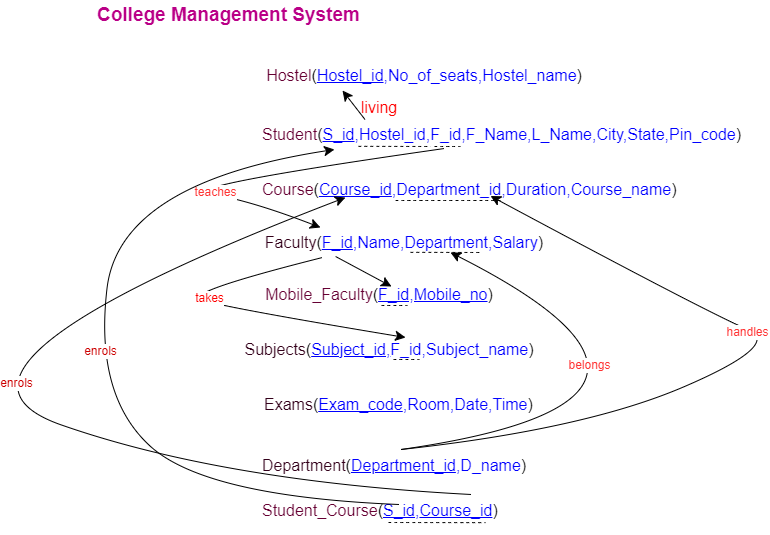

The diagram above was exported from draw.io. Its source (the exported page's mxGraphModel, read from the mxfile embedded in the PNG):
<mxGraphModel dx="2154" dy="1622" grid="0" gridSize="10" guides="1" tooltips="1" connect="1" arrows="1" fold="1" page="0" pageScale="1" pageWidth="850" pageHeight="1100" math="0" shadow="0">
  <root>
    <mxCell id="0" />
    <mxCell id="1" parent="0" />
    <mxCell id="XBGxvFOy1LhHjBjAkfIF-1" value="&lt;font color=&quot;#660033&quot;&gt;Hostel&lt;/font&gt;(&lt;font color=&quot;#0000ff&quot;&gt;&lt;u&gt;Hostel_id&lt;/u&gt;,No_of_seats,Hostel_name&lt;/font&gt;)" style="text;html=1;align=center;verticalAlign=middle;whiteSpace=wrap;rounded=0;fontSize=16;" parent="1" vertex="1">
      <mxGeometry x="-420" y="-536" width="328" height="30" as="geometry" />
    </mxCell>
    <mxCell id="XBGxvFOy1LhHjBjAkfIF-2" value="&lt;font color=&quot;#660033&quot;&gt;Student&lt;/font&gt;(&lt;font color=&quot;#0000ff&quot;&gt;&lt;u&gt;S_id&lt;/u&gt;&lt;/font&gt;&lt;font color=&quot;#0000ff&quot;&gt;,&lt;/font&gt;&lt;span style=&quot;color: rgb(0, 0, 255); text-align: center;&quot;&gt;Hostel_id,&lt;/span&gt;&lt;span style=&quot;color: rgb(0, 0, 255); text-align: center;&quot;&gt;F_id&lt;/span&gt;&lt;font color=&quot;#0000ff&quot;&gt;,F_Name&lt;/font&gt;&lt;font color=&quot;#0000ff&quot;&gt;,L_Name,City,State,Pin_code&lt;/font&gt;)" style="text;strokeColor=none;fillColor=none;html=1;align=left;verticalAlign=middle;whiteSpace=wrap;rounded=0;fontSize=16;" parent="1" vertex="1">
      <mxGeometry x="-420" y="-477" width="418" height="30" as="geometry" />
    </mxCell>
    <mxCell id="SESFlSJBUJnempUaLTLe-3" value="&lt;font color=&quot;#660033&quot;&gt;Course&lt;/font&gt;(&lt;font color=&quot;#0000ff&quot;&gt;&lt;u&gt;Course_id&lt;/u&gt;,&lt;/font&gt;&lt;span style=&quot;color: rgb(0, 0, 255); text-align: center;&quot;&gt;Department_id&lt;/span&gt;&lt;u style=&quot;color: rgb(0, 0, 255); text-align: center;&quot;&gt;,&lt;/u&gt;&lt;font color=&quot;#0000ff&quot;&gt;Duration,Course_name&lt;/font&gt;)" style="text;html=1;align=left;verticalAlign=middle;whiteSpace=wrap;rounded=0;fontSize=16;" vertex="1" parent="1">
      <mxGeometry x="-420" y="-428" width="443" height="42" as="geometry" />
    </mxCell>
    <mxCell id="SESFlSJBUJnempUaLTLe-6" value="&lt;font color=&quot;#33001a&quot;&gt;Faculty&lt;/font&gt;(&lt;font color=&quot;#0000ff&quot;&gt;&lt;u&gt;F_id&lt;/u&gt;,Name,Department,Salary&lt;/font&gt;)" style="text;html=1;align=center;verticalAlign=middle;whiteSpace=wrap;rounded=0;fontSize=16;" vertex="1" parent="1">
      <mxGeometry x="-440" y="-369" width="328" height="30" as="geometry" />
    </mxCell>
    <mxCell id="SESFlSJBUJnempUaLTLe-7" value="&lt;font color=&quot;#660033&quot;&gt;Mobile_Faculty&lt;/font&gt;(&lt;font color=&quot;#0000ff&quot;&gt;&lt;u&gt;F_id,Mobile_no&lt;/u&gt;&lt;/font&gt;)" style="text;html=1;align=center;verticalAlign=middle;whiteSpace=wrap;rounded=0;fontSize=16;" vertex="1" parent="1">
      <mxGeometry x="-465" y="-317" width="328" height="30" as="geometry" />
    </mxCell>
    <mxCell id="SESFlSJBUJnempUaLTLe-8" value="&lt;font color=&quot;#33001a&quot;&gt;Subjects&lt;/font&gt;(&lt;font color=&quot;#0000ff&quot;&gt;&lt;u&gt;Subject_id,&lt;/u&gt;&lt;/font&gt;&lt;span style=&quot;color: rgb(0, 0, 255);&quot;&gt;F_id&lt;/span&gt;&lt;font color=&quot;#0000ff&quot;&gt;,Subject_name&lt;/font&gt;)" style="text;html=1;align=center;verticalAlign=middle;whiteSpace=wrap;rounded=0;fontSize=16;" vertex="1" parent="1">
      <mxGeometry x="-455" y="-262" width="328" height="30" as="geometry" />
    </mxCell>
    <mxCell id="SESFlSJBUJnempUaLTLe-9" value="&lt;font color=&quot;#33001a&quot; style=&quot;forced-color-adjust: none; font-family: Helvetica; font-size: 16px; font-style: normal; font-variant-ligatures: normal; font-variant-caps: normal; font-weight: 400; letter-spacing: normal; orphans: 2; text-align: center; text-indent: 0px; text-transform: none; widows: 2; word-spacing: 0px; -webkit-text-stroke-width: 0px; white-space: normal; background-color: rgb(255, 255, 255); text-decoration-thickness: initial; text-decoration-style: initial; text-decoration-color: initial;&quot;&gt;Exams&lt;/font&gt;&lt;span style=&quot;color: rgb(0, 0, 0); font-family: Helvetica; font-size: 16px; font-style: normal; font-variant-ligatures: normal; font-variant-caps: normal; font-weight: 400; letter-spacing: normal; orphans: 2; text-align: center; text-indent: 0px; text-transform: none; widows: 2; word-spacing: 0px; -webkit-text-stroke-width: 0px; white-space: normal; background-color: rgb(255, 255, 255); text-decoration-thickness: initial; text-decoration-style: initial; text-decoration-color: initial; display: inline !important; float: none;&quot;&gt;(&lt;/span&gt;&lt;font color=&quot;#0000ff&quot; style=&quot;forced-color-adjust: none; font-family: Helvetica; font-size: 16px; font-style: normal; font-variant-ligatures: normal; font-variant-caps: normal; font-weight: 400; letter-spacing: normal; orphans: 2; text-align: center; text-indent: 0px; text-transform: none; widows: 2; word-spacing: 0px; -webkit-text-stroke-width: 0px; white-space: normal; background-color: rgb(255, 255, 255); text-decoration-thickness: initial; text-decoration-style: initial; text-decoration-color: initial;&quot;&gt;&lt;u style=&quot;forced-color-adjust: none;&quot;&gt;Exam_code&lt;/u&gt;,Room,Date,Time&lt;/font&gt;&lt;span style=&quot;color: rgb(0, 0, 0); font-family: Helvetica; font-size: 16px; font-style: normal; font-variant-ligatures: normal; font-variant-caps: normal; font-weight: 400; letter-spacing: normal; orphans: 2; text-align: center; text-indent: 0px; text-transform: none; widows: 2; word-spacing: 0px; -webkit-text-stroke-width: 0px; white-space: normal; background-color: rgb(255, 255, 255); text-decoration-thickness: initial; text-decoration-style: initial; text-decoration-color: initial; display: inline !important; float: none;&quot;&gt;)&lt;/span&gt;" style="text;whiteSpace=wrap;html=1;" vertex="1" parent="1">
      <mxGeometry x="-418" y="-208" width="281" height="41" as="geometry" />
    </mxCell>
    <mxCell id="SESFlSJBUJnempUaLTLe-10" value="&lt;font color=&quot;#33001a&quot; style=&quot;forced-color-adjust: none; font-family: Helvetica; font-size: 16px; font-style: normal; font-variant-ligatures: normal; font-variant-caps: normal; font-weight: 400; letter-spacing: normal; orphans: 2; text-align: center; text-indent: 0px; text-transform: none; widows: 2; word-spacing: 0px; -webkit-text-stroke-width: 0px; white-space: normal; background-color: rgb(255, 255, 255); text-decoration-thickness: initial; text-decoration-style: initial; text-decoration-color: initial;&quot;&gt;Department&lt;/font&gt;&lt;span style=&quot;color: rgb(0, 0, 0); font-family: Helvetica; font-size: 16px; font-style: normal; font-variant-ligatures: normal; font-variant-caps: normal; font-weight: 400; letter-spacing: normal; orphans: 2; text-align: center; text-indent: 0px; text-transform: none; widows: 2; word-spacing: 0px; -webkit-text-stroke-width: 0px; white-space: normal; background-color: rgb(255, 255, 255); text-decoration-thickness: initial; text-decoration-style: initial; text-decoration-color: initial; display: inline !important; float: none;&quot;&gt;(&lt;/span&gt;&lt;font color=&quot;#0000ff&quot; style=&quot;forced-color-adjust: none; font-family: Helvetica; font-size: 16px; font-style: normal; font-variant-ligatures: normal; font-variant-caps: normal; font-weight: 400; letter-spacing: normal; orphans: 2; text-align: center; text-indent: 0px; text-transform: none; widows: 2; word-spacing: 0px; -webkit-text-stroke-width: 0px; white-space: normal; background-color: rgb(255, 255, 255); text-decoration-thickness: initial; text-decoration-style: initial; text-decoration-color: initial;&quot;&gt;&lt;u style=&quot;forced-color-adjust: none;&quot;&gt;Department_id&lt;/u&gt;,D_name&lt;/font&gt;&lt;span style=&quot;color: rgb(0, 0, 0); font-family: Helvetica; font-size: 16px; font-style: normal; font-variant-ligatures: normal; font-variant-caps: normal; font-weight: 400; letter-spacing: normal; orphans: 2; text-align: center; text-indent: 0px; text-transform: none; widows: 2; word-spacing: 0px; -webkit-text-stroke-width: 0px; white-space: normal; background-color: rgb(255, 255, 255); text-decoration-thickness: initial; text-decoration-style: initial; text-decoration-color: initial; display: inline !important; float: none;&quot;&gt;)&lt;/span&gt;" style="text;whiteSpace=wrap;html=1;" vertex="1" parent="1">
      <mxGeometry x="-420" y="-147" width="281" height="41" as="geometry" />
    </mxCell>
    <mxCell id="SESFlSJBUJnempUaLTLe-12" value="" style="endArrow=none;dashed=1;html=1;rounded=0;fontSize=12;startSize=8;endSize=8;curved=1;entryX=0.407;entryY=0.9;entryDx=0;entryDy=0;entryPerimeter=0;" edge="1" parent="1" target="XBGxvFOy1LhHjBjAkfIF-2">
      <mxGeometry width="50" height="50" relative="1" as="geometry">
        <mxPoint x="-322" y="-450.132275132275" as="sourcePoint" />
        <mxPoint x="-263.98" y="-450" as="targetPoint" />
      </mxGeometry>
    </mxCell>
    <mxCell id="SESFlSJBUJnempUaLTLe-13" value="" style="endArrow=classic;html=1;rounded=0;fontSize=12;startSize=8;endSize=8;curved=1;entryX=0.25;entryY=1;entryDx=0;entryDy=0;exitX=0.25;exitY=0;exitDx=0;exitDy=0;" edge="1" parent="1" source="XBGxvFOy1LhHjBjAkfIF-2" target="XBGxvFOy1LhHjBjAkfIF-1">
      <mxGeometry width="50" height="50" relative="1" as="geometry">
        <mxPoint x="-345" y="-456" as="sourcePoint" />
        <mxPoint x="-295" y="-506" as="targetPoint" />
      </mxGeometry>
    </mxCell>
    <mxCell id="SESFlSJBUJnempUaLTLe-14" value="&lt;font color=&quot;#ff0000&quot;&gt;living&lt;/font&gt;" style="text;html=1;align=center;verticalAlign=middle;whiteSpace=wrap;rounded=0;fontSize=16;" vertex="1" parent="1">
      <mxGeometry x="-325" y="-502" width="48" height="25" as="geometry" />
    </mxCell>
    <mxCell id="SESFlSJBUJnempUaLTLe-15" value="" style="endArrow=none;dashed=1;html=1;rounded=0;fontSize=12;startSize=8;endSize=8;curved=1;" edge="1" parent="1">
      <mxGeometry width="50" height="50" relative="1" as="geometry">
        <mxPoint x="-246" y="-450" as="sourcePoint" />
        <mxPoint x="-220" y="-450" as="targetPoint" />
      </mxGeometry>
    </mxCell>
    <mxCell id="SESFlSJBUJnempUaLTLe-17" value="" style="endArrow=classic;html=1;rounded=0;fontSize=12;startSize=8;endSize=8;curved=1;entryX=0.25;entryY=0;entryDx=0;entryDy=0;" edge="1" parent="1">
      <mxGeometry relative="1" as="geometry">
        <mxPoint x="-236" y="-448" as="sourcePoint" />
        <mxPoint x="-360" y="-369" as="targetPoint" />
        <Array as="points">
          <mxPoint x="-510" y="-409" />
          <mxPoint x="-430" y="-396" />
        </Array>
      </mxGeometry>
    </mxCell>
    <mxCell id="SESFlSJBUJnempUaLTLe-18" value="&lt;font color=&quot;#ff3333&quot;&gt;teaches&lt;/font&gt;" style="edgeLabel;resizable=0;html=1;fontSize=12;;align=center;verticalAlign=middle;" connectable="0" vertex="1" parent="SESFlSJBUJnempUaLTLe-17">
      <mxGeometry relative="1" as="geometry">
        <mxPoint x="-16" y="13" as="offset" />
      </mxGeometry>
    </mxCell>
    <mxCell id="SESFlSJBUJnempUaLTLe-20" value="" style="endArrow=classic;html=1;rounded=0;fontSize=12;startSize=8;endSize=8;curved=1;exitX=0.29;exitY=0.967;exitDx=0;exitDy=0;exitPerimeter=0;" edge="1" parent="1" source="SESFlSJBUJnempUaLTLe-6">
      <mxGeometry width="50" height="50" relative="1" as="geometry">
        <mxPoint x="-342" y="-251" as="sourcePoint" />
        <mxPoint x="-289" y="-310" as="targetPoint" />
      </mxGeometry>
    </mxCell>
    <mxCell id="SESFlSJBUJnempUaLTLe-21" value="" style="endArrow=none;dashed=1;html=1;rounded=0;fontSize=12;startSize=8;endSize=8;curved=1;" edge="1" parent="1">
      <mxGeometry width="50" height="50" relative="1" as="geometry">
        <mxPoint x="-299" y="-291" as="sourcePoint" />
        <mxPoint x="-273" y="-291" as="targetPoint" />
        <Array as="points">
          <mxPoint x="-288" y="-291" />
        </Array>
      </mxGeometry>
    </mxCell>
    <mxCell id="SESFlSJBUJnempUaLTLe-22" value="" style="endArrow=none;dashed=1;html=1;rounded=0;fontSize=12;startSize=8;endSize=8;curved=1;" edge="1" parent="1">
      <mxGeometry width="50" height="50" relative="1" as="geometry">
        <mxPoint x="-287" y="-237" as="sourcePoint" />
        <mxPoint x="-261" y="-237" as="targetPoint" />
        <Array as="points">
          <mxPoint x="-276" y="-237" />
        </Array>
      </mxGeometry>
    </mxCell>
    <mxCell id="SESFlSJBUJnempUaLTLe-23" value="" style="endArrow=classic;html=1;rounded=0;fontSize=12;startSize=8;endSize=8;curved=1;exitX=0.25;exitY=1;exitDx=0;exitDy=0;entryX=0.549;entryY=0.1;entryDx=0;entryDy=0;entryPerimeter=0;" edge="1" parent="1" source="SESFlSJBUJnempUaLTLe-6" target="SESFlSJBUJnempUaLTLe-8">
      <mxGeometry relative="1" as="geometry">
        <mxPoint x="-330" y="-276" as="sourcePoint" />
        <mxPoint x="-230" y="-276" as="targetPoint" />
        <Array as="points">
          <mxPoint x="-497" y="-304" />
          <mxPoint x="-462" y="-290" />
        </Array>
      </mxGeometry>
    </mxCell>
    <mxCell id="SESFlSJBUJnempUaLTLe-24" value="&lt;font color=&quot;#ff0000&quot;&gt;takes&lt;/font&gt;" style="edgeLabel;resizable=0;html=1;fontSize=12;;align=center;verticalAlign=middle;" connectable="0" vertex="1" parent="SESFlSJBUJnempUaLTLe-23">
      <mxGeometry relative="1" as="geometry">
        <mxPoint x="-13" y="-9" as="offset" />
      </mxGeometry>
    </mxCell>
    <mxCell id="SESFlSJBUJnempUaLTLe-28" value="" style="endArrow=none;dashed=1;html=1;rounded=0;fontSize=12;startSize=8;endSize=8;curved=1;entryX=0.407;entryY=0.9;entryDx=0;entryDy=0;entryPerimeter=0;" edge="1" parent="1">
      <mxGeometry width="50" height="50" relative="1" as="geometry">
        <mxPoint x="-270" y="-344.132275132275" as="sourcePoint" />
        <mxPoint x="-198" y="-344" as="targetPoint" />
      </mxGeometry>
    </mxCell>
    <mxCell id="SESFlSJBUJnempUaLTLe-29" value="" style="endArrow=classic;html=1;rounded=0;fontSize=12;startSize=8;endSize=8;curved=1;exitX=0.5;exitY=0;exitDx=0;exitDy=0;" edge="1" parent="1" source="SESFlSJBUJnempUaLTLe-10">
      <mxGeometry relative="1" as="geometry">
        <mxPoint x="-330" y="-276" as="sourcePoint" />
        <mxPoint x="-230" y="-344" as="targetPoint" />
        <Array as="points">
          <mxPoint x="63" y="-196" />
        </Array>
      </mxGeometry>
    </mxCell>
    <mxCell id="SESFlSJBUJnempUaLTLe-30" value="&lt;font color=&quot;#ff3333&quot;&gt;belongs&lt;/font&gt;" style="edgeLabel;resizable=0;html=1;fontSize=12;;align=center;verticalAlign=middle;" connectable="0" vertex="1" parent="SESFlSJBUJnempUaLTLe-29">
      <mxGeometry relative="1" as="geometry">
        <mxPoint x="-146" y="-37" as="offset" />
      </mxGeometry>
    </mxCell>
    <mxCell id="SESFlSJBUJnempUaLTLe-31" value="" style="endArrow=none;dashed=1;html=1;rounded=0;fontSize=12;startSize=8;endSize=8;curved=1;exitX=0.305;exitY=0.762;exitDx=0;exitDy=0;exitPerimeter=0;" edge="1" parent="1" source="SESFlSJBUJnempUaLTLe-3">
      <mxGeometry width="50" height="50" relative="1" as="geometry">
        <mxPoint x="-260" y="-396.132275132275" as="sourcePoint" />
        <mxPoint x="-177" y="-396" as="targetPoint" />
      </mxGeometry>
    </mxCell>
    <mxCell id="SESFlSJBUJnempUaLTLe-32" value="" style="endArrow=classic;html=1;rounded=0;fontSize=12;startSize=8;endSize=8;curved=1;exitX=0.5;exitY=0;exitDx=0;exitDy=0;" edge="1" parent="1" source="SESFlSJBUJnempUaLTLe-10">
      <mxGeometry relative="1" as="geometry">
        <mxPoint x="-239" y="-203.5" as="sourcePoint" />
        <mxPoint x="-190" y="-400.5" as="targetPoint" />
        <Array as="points">
          <mxPoint x="-96" y="-167" />
          <mxPoint x="103" y="-252.5" />
          <mxPoint x="31" y="-282" />
        </Array>
      </mxGeometry>
    </mxCell>
    <mxCell id="SESFlSJBUJnempUaLTLe-33" value="&lt;font color=&quot;#ff3333&quot;&gt;handles&lt;/font&gt;" style="edgeLabel;resizable=0;html=1;fontSize=12;;align=center;verticalAlign=middle;" connectable="0" vertex="1" parent="SESFlSJBUJnempUaLTLe-32">
      <mxGeometry relative="1" as="geometry">
        <mxPoint x="-3" y="-26" as="offset" />
      </mxGeometry>
    </mxCell>
    <mxCell id="SESFlSJBUJnempUaLTLe-36" value="&lt;span style=&quot;color: rgb(0, 0, 0); font-family: Helvetica; font-size: 16px; font-style: normal; font-variant-ligatures: normal; font-variant-caps: normal; font-weight: 400; letter-spacing: normal; orphans: 2; text-align: center; text-indent: 0px; text-transform: none; widows: 2; word-spacing: 0px; -webkit-text-stroke-width: 0px; white-space: normal; background-color: rgb(255, 255, 255); text-decoration-thickness: initial; text-decoration-style: initial; text-decoration-color: initial; display: inline !important; float: none;&quot;&gt;&lt;span style=&quot;color: rgb(102, 0, 51); text-align: left;&quot;&gt;Student_&lt;/span&gt;&lt;span style=&quot;color: rgb(102, 0, 51); text-align: left;&quot;&gt;Course&lt;/span&gt;(&lt;/span&gt;&lt;font color=&quot;#0000ff&quot; style=&quot;forced-color-adjust: none; font-family: Helvetica; font-size: 16px; font-style: normal; font-variant-ligatures: normal; font-variant-caps: normal; font-weight: 400; letter-spacing: normal; orphans: 2; text-align: center; text-indent: 0px; text-transform: none; widows: 2; word-spacing: 0px; -webkit-text-stroke-width: 0px; white-space: normal; background-color: rgb(255, 255, 255); text-decoration-thickness: initial; text-decoration-style: initial; text-decoration-color: initial;&quot;&gt;&lt;u style=&quot;text-align: left;&quot;&gt;S_id&lt;/u&gt;,&lt;/font&gt;&lt;span style=&quot;color: rgb(0, 0, 0); font-family: Helvetica; font-size: 16px; font-style: normal; font-variant-ligatures: normal; font-variant-caps: normal; font-weight: 400; letter-spacing: normal; orphans: 2; text-align: center; text-indent: 0px; text-transform: none; widows: 2; word-spacing: 0px; -webkit-text-stroke-width: 0px; white-space: normal; background-color: rgb(255, 255, 255); text-decoration-thickness: initial; text-decoration-style: initial; text-decoration-color: initial; display: inline !important; float: none;&quot;&gt;&lt;u style=&quot;color: rgb(0, 0, 255); text-align: left;&quot;&gt;Course_id&lt;/u&gt;)&lt;/span&gt;" style="text;whiteSpace=wrap;html=1;" vertex="1" parent="1">
      <mxGeometry x="-420" y="-102" width="281" height="41" as="geometry" />
    </mxCell>
    <mxCell id="SESFlSJBUJnempUaLTLe-37" value="" style="endArrow=none;dashed=1;html=1;rounded=0;fontSize=12;startSize=8;endSize=8;curved=1;entryX=0.801;entryY=0.686;entryDx=0;entryDy=0;entryPerimeter=0;" edge="1" parent="1" target="SESFlSJBUJnempUaLTLe-36">
      <mxGeometry width="50" height="50" relative="1" as="geometry">
        <mxPoint x="-292" y="-74.00227513227503" as="sourcePoint" />
        <mxPoint x="-220" y="-73.87" as="targetPoint" />
      </mxGeometry>
    </mxCell>
    <mxCell id="SESFlSJBUJnempUaLTLe-39" value="" style="endArrow=classic;html=1;rounded=0;fontSize=12;startSize=8;endSize=8;curved=1;exitX=0.5;exitY=0;exitDx=0;exitDy=0;entryX=0.177;entryY=1;entryDx=0;entryDy=0;entryPerimeter=0;" edge="1" parent="1" target="XBGxvFOy1LhHjBjAkfIF-2">
      <mxGeometry relative="1" as="geometry">
        <mxPoint x="-281.5" y="-92" as="sourcePoint" />
        <mxPoint x="-342.16200000000003" y="-436.01" as="targetPoint" />
        <Array as="points">
          <mxPoint x="-476" y="-100" />
          <mxPoint x="-586" y="-202" />
          <mxPoint x="-561" y="-414" />
        </Array>
      </mxGeometry>
    </mxCell>
    <mxCell id="SESFlSJBUJnempUaLTLe-40" value="&lt;font color=&quot;#cc0000&quot;&gt;enrols&lt;/font&gt;" style="edgeLabel;resizable=0;html=1;fontSize=12;;align=center;verticalAlign=middle;" connectable="0" vertex="1" parent="SESFlSJBUJnempUaLTLe-39">
      <mxGeometry relative="1" as="geometry" />
    </mxCell>
    <mxCell id="SESFlSJBUJnempUaLTLe-43" value="" style="endArrow=classic;html=1;rounded=0;fontSize=12;startSize=8;endSize=8;curved=1;entryX=0.158;entryY=1.119;entryDx=0;entryDy=0;entryPerimeter=0;exitX=0.75;exitY=0;exitDx=0;exitDy=0;" edge="1" parent="1" source="SESFlSJBUJnempUaLTLe-36">
      <mxGeometry relative="1" as="geometry">
        <mxPoint x="-213.077" y="-117.00700000000006" as="sourcePoint" />
        <mxPoint x="-335.0060000000001" y="-399.00199999999995" as="targetPoint" />
        <Array as="points">
          <mxPoint x="-457" y="-115" />
          <mxPoint x="-781" y="-228" />
        </Array>
      </mxGeometry>
    </mxCell>
    <mxCell id="SESFlSJBUJnempUaLTLe-45" value="&lt;font color=&quot;#cc0000&quot;&gt;enrols&lt;/font&gt;" style="edgeLabel;resizable=0;html=1;fontSize=12;;align=center;verticalAlign=middle;" connectable="0" vertex="1" parent="1">
      <mxGeometry x="-664.9964039509929" y="-213.0040944955808" as="geometry" />
    </mxCell>
    <mxCell id="SESFlSJBUJnempUaLTLe-46" value="&lt;div style=&quot;&quot;&gt;&lt;span style=&quot;background-color: initial; white-space: pre;&quot;&gt;&lt;font face=&quot;Roboto, RobotoDraft, Helvetica, Arial, sans-serif&quot; color=&quot;rgba(0, 0, 0, 0.87)&quot;&gt;&lt;font style=&quot;font-size: 19px;&quot;&gt;&lt;b&gt;College Management System&lt;/b&gt;&lt;/font&gt;&lt;font size=&quot;3&quot;&gt;&lt;br&gt;&lt;/font&gt;&lt;/font&gt;&lt;/span&gt;&lt;/div&gt;" style="text;html=1;align=left;verticalAlign=middle;whiteSpace=wrap;rounded=0;fontSize=16;" vertex="1" parent="1">
      <mxGeometry x="-585" y="-596" width="335" height="30" as="geometry" />
    </mxCell>
  </root>
</mxGraphModel>